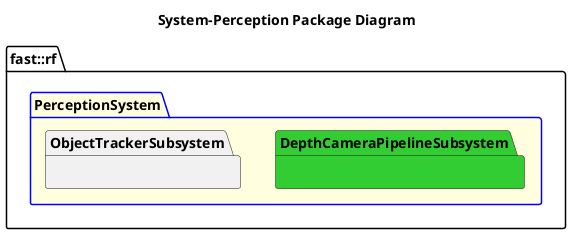

The diagram above was rendered by PlantUML. Its source (embedded in the PNG):
@startuml
title System-Perception Package Diagram

namespace fast::rf {
    package PerceptionSystem #LightYellow;line:blue {

        namespace DepthCameraPipelineSubsystem #LimeGreen {

        }
        namespace ObjectTrackerSubsystem {
        
        }
    }
}
@enduml